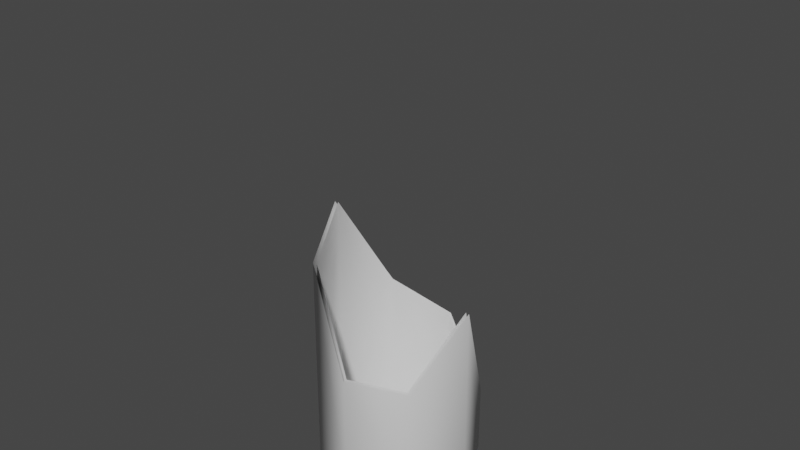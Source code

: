 # Source: bottle-2.blend  (saved by Blender 2.90.8; exported with 4.5.12 LTS)
import bpy
from mathutils import Matrix  # noqa: F401  (used for matrix-valued properties, if any)

bpy.ops.wm.read_factory_settings(use_empty=True)
scene = bpy.context.scene
scene.name = 'Scene'

# ---- collections
col_collection = bpy.data.collections.new('Collection'); scene.collection.children.link(col_collection)
col_collection_2 = bpy.data.collections.new('Collection 2'); scene.collection.children.link(col_collection_2)

# ---- materials (node trees are filled in below, after node groups)
mat_material = bpy.data.materials.new('Material')
mat_material.alpha_threshold = 0.0
mat_material.use_transparent_shadow = False
mat_material.line_color = (0.0, 0.0, 0.0, 1.0)

# ---- material node trees
mat_material.use_nodes = True; mat_material.node_tree.nodes.clear()
_N = mat_material.node_tree.nodes; _L = mat_material.node_tree.links
n0 = _N.new('ShaderNodeOutputMaterial'); n0.name = 'Material Output'; n0.location = (300, 300)
n1 = _N.new('ShaderNodeBsdfPrincipled'); n1.name = 'Principled BSDF'; n1.location = (10, 300)
n1.distribution = 'GGX'
n1.subsurface_method = 'BURLEY'
n1.inputs[2].default_value = 0.4
n1.inputs[3].default_value = 1.45
n1.inputs[27].default_value = (0.0, 0.0, 0.0, 1.0)
n1.inputs[28].default_value = 1.0
_L.new(n1.outputs[0], n0.inputs[0])
n0.is_active_output = True

# ---- world
world_world = bpy.data.worlds.new('World'); scene.world = world_world
world_world.use_nodes = True; world_world.node_tree.nodes.clear()
_N = world_world.node_tree.nodes; _L = world_world.node_tree.links
n0 = _N.new('ShaderNodeOutputWorld'); n0.name = 'World Output'; n0.location = (300, 300)
n1 = _N.new('ShaderNodeBackground'); n1.name = 'Background'; n1.location = (10, 300)
n1.inputs[0].default_value = (0.05088, 0.05088, 0.05088, 1.0)
_L.new(n1.outputs[0], n0.inputs[0])
n0.is_active_output = True
world_world.color = (0.05088, 0.05088, 0.05088)
world_world.use_sun_shadow = False
world_world.sun_shadow_jitter_overblur = 0.0

# ---- meshes
me_cube = bpy.data.meshes.new('Cube')
me_cube.from_pydata([(-4.244e-08, 0.223, 0.8182), (0.1577, 0.1577, 0.8182), (0.223, -4.919e-09, 0.8182), (0.1577, -0.1577, 0.8182), (-6.194e-08, -0.223, 0.8182), (-0.1577, -0.1577, 0.8182), (-0.223, 7.489e-09, 0.8182), (-0.1577, 0.1577, 0.8182), (-5.495e-08, 0.1124, 1.115), (-0.07951, 0.07951, 1.115), (-0.1124, 4.387e-09, 1.115), (-0.07951, -0.07951, 1.115), (-6.478e-08, -0.1124, 1.115), (0.07951, -0.07951, 1.115), (0.1124, -1.869e-09, 1.115), (0.07951, 0.07951, 1.115), (-9.943e-08, 0.06993, 1.309), (-0.04945, 0.04945, 1.309), (-0.06993, 3.433e-09, 1.309), (-0.04945, -0.04945, 1.309), (-1.055e-07, -0.06993, 1.309), (0.04945, -0.04945, 1.309), (0.06993, -4.583e-10, 1.309), (0.04945, 0.04945, 1.309), (-9.935e-08, 0.07093, 1.53), (-0.05016, 0.05016, 1.53), (-0.07093, 3.455e-09, 1.53), (-0.05016, -0.05016, 1.53), (-1.055e-07, -0.07093, 1.53), (0.05016, -0.05016, 1.53), (0.07093, -4.914e-10, 1.53), (0.05016, 0.05016, 1.53), (-9.864e-08, 0.08109, 1.538), (-0.05734, 0.05734, 1.538), (-0.08109, 3.683e-09, 1.538), (-0.05734, -0.05734, 1.538), (-1.057e-07, -0.08109, 1.538), (0.05734, -0.05734, 1.538), (0.08109, -8.286e-10, 1.538), (0.05734, 0.05734, 1.538), (-7.658e-08, 0.08109, 1.593), (-0.05734, 0.05734, 1.593), (-0.08109, 3.683e-09, 1.593), (-0.05734, -0.05734, 1.593), (-8.367e-08, -0.08109, 1.593), (0.05734, -0.05734, 1.593), (0.08109, -8.286e-10, 1.593), (0.05734, 0.05734, 1.593), (0.05734, -0.05734, 1.578), (-8.993e-08, -0.08109, 1.578), (-0.05734, -0.05734, 1.578), (-0.08109, 3.683e-09, 1.578), (-0.05734, 0.05734, 1.578), (-8.284e-08, 0.08109, 1.578), (0.05734, 0.05734, 1.578), (0.08109, -8.286e-10, 1.578), (-7.789e-08, 0.06878, 1.593), (-0.04864, 0.04864, 1.593), (-0.06878, 3.69e-09, 1.593), (-0.04864, -0.04864, 1.593), (-8.391e-08, -0.06878, 1.593), (0.04864, -0.04864, 1.593), (0.06878, -1.373e-10, 1.593), (0.04864, 0.04864, 1.593), (-1.016e-07, -0.08109, 1.549), (-0.08109, 3.683e-09, 1.549), (-9.45e-08, 0.08109, 1.549), (0.05734, 0.05734, 1.549), (0.05734, -0.05734, 1.549), (-0.05734, -0.05734, 1.549), (-0.05734, 0.05734, 1.549), (0.08109, -8.286e-10, 1.549), (-1.055e-07, -0.07087, 1.516), (-0.05011, -0.05011, 1.516), (-0.07087, 3.454e-09, 1.516), (-0.05011, 0.05011, 1.516), (0.05011, 0.05011, 1.516), (0.07087, -4.893e-10, 1.516), (0.05011, -0.05011, 1.516), (-9.935e-08, 0.07087, 1.516), (-0.1261, 0.1261, 1.025), (-0.09105, 0.09105, 1.102), (-0.1784, 6.736e-09, 1.025), (-0.1288, 5.023e-09, 1.102), (-0.1261, -0.1261, 1.025), (-0.09105, -0.09105, 1.102), (-6.333e-08, -0.1784, 1.025), (-6.445e-08, -0.1288, 1.102), (0.1261, -0.1261, 1.025), (0.09105, -0.09105, 1.102), (0.1784, -3.189e-09, 1.025), (0.1288, -2.14e-09, 1.102), (-5.319e-08, 0.1288, 1.102), (-4.774e-08, 0.1784, 1.025), (0.1261, 0.1261, 1.025), (0.09105, 0.09105, 1.102), (0.1577, -0.1577, 0.4265), (0.223, -4.919e-09, 0.6146), (-6.194e-08, -0.223, 0.433), (-0.223, 7.489e-09, 0.7874), (-0.1577, -0.1577, 0.6913), (-0.1577, 0.1577, 0.5059), (0.1577, 0.1577, 0.2718), (-4.244e-08, 0.223, 0.4245)], [], [(85, 87, 12, 11), (92, 81, 9, 8), (81, 83, 10, 9), (95, 92, 8, 15), (89, 91, 14, 13), (83, 85, 11, 10), (87, 89, 13, 12), (0, 7, 80, 93), (1, 0, 93, 94), (14, 15, 23, 22), (6, 5, 84, 82), (2, 1, 94, 90), (4, 3, 88, 86), (5, 4, 86, 84), (91, 95, 15, 14), (3, 2, 90, 88), (73, 72, 28, 27), (12, 13, 21, 20), (10, 11, 19, 18), (8, 9, 17, 16), (15, 8, 16, 23), (13, 14, 22, 21), (11, 12, 20, 19), (9, 10, 18, 17), (31, 24, 32, 39), (75, 74, 26, 25), (77, 76, 31, 30), (72, 78, 29, 28), (74, 73, 27, 26), (79, 75, 25, 24), (76, 79, 24, 31), (78, 77, 30, 29), (49, 48, 45, 44), (29, 30, 38, 37), (27, 28, 36, 35), (25, 26, 34, 33), (30, 31, 39, 38), (28, 29, 37, 36), (26, 27, 35, 34), (24, 25, 33, 32), (46, 47, 63, 62), (51, 50, 43, 42), (53, 52, 41, 40), (54, 53, 40, 47), (48, 55, 46, 45), (50, 49, 44, 43), (52, 51, 42, 41), (55, 54, 47, 46), (71, 67, 54, 55), (70, 65, 51, 52), (69, 64, 49, 50), (68, 71, 55, 48), (67, 66, 53, 54), (66, 70, 52, 53), (65, 69, 50, 51), (64, 68, 48, 49), (63, 56, 57, 58, 59, 60, 61, 62), (44, 45, 61, 60), (42, 43, 59, 58), (40, 41, 57, 56), (47, 40, 56, 63), (45, 46, 62, 61), (43, 44, 60, 59), (41, 42, 58, 57), (36, 37, 68, 64), (34, 35, 69, 65), (32, 33, 70, 66), (39, 32, 66, 67), (37, 38, 71, 68), (35, 36, 64, 69), (33, 34, 65, 70), (38, 39, 67, 71), (21, 22, 77, 78), (23, 16, 79, 76), (16, 17, 75, 79), (18, 19, 73, 74), (20, 21, 78, 72), (22, 23, 76, 77), (17, 18, 74, 75), (19, 20, 72, 73), (93, 80, 81, 92), (80, 82, 83, 81), (82, 84, 85, 83), (84, 86, 87, 85), (86, 88, 89, 87), (88, 90, 91, 89), (90, 94, 95, 91), (94, 93, 92, 95), (7, 6, 82, 80), (98, 96, 3, 4), (96, 97, 2, 3), (100, 98, 4, 5), (99, 100, 5, 6), (101, 99, 6, 7), (97, 102, 1, 2), (102, 103, 0, 1), (103, 101, 7, 0)])
me_cube.polygons.foreach_set('use_smooth', [True] * 97)
_uv = me_cube.uv_layers.new(name='UVMap')
_uv.uv.foreach_set('vector', [0.375, 1.0, 0.5, 1.0, 0.5, 1.0, 0.375, 1.0, 0.0, 1.0, 0.125, 1.0, 0.125, 1.0, 0.0, 1.0, 0.125, 1.0, 0.25, 1.0, 0.25, 1.0, 0.125, 1.0, 0.875, 1.0, 1.0, 1.0, 1.0, 1.0, 0.875, 1.0, 0.625, 1.0, 0.75, 1.0, 0.75, 1.0, 0.625, 1.0, 0.25, 1.0, 0.375, 1.0, 0.375, 1.0, 0.25, 1.0, 0.5, 1.0, 0.625, 1.0, 0.625, 1.0, 0.5, 1.0, 0.0, 1.0, 0.125, 1.0, 0.125, 1.0, 0.0, 1.0, 0.875, 1.0, 1.0, 1.0, 1.0, 1.0, 0.875, 1.0, 0.75, 1.0, 0.875, 1.0, 0.875, 1.0, 0.75, 1.0, 0.25, 1.0, 0.375, 1.0, 0.375, 1.0, 0.25, 1.0, 0.75, 1.0, 0.875, 1.0, 0.875, 1.0, 0.75, 1.0, 0.5, 1.0, 0.625, 1.0, 0.625, 1.0, 0.5, 1.0, 0.375, 1.0, 0.5, 1.0, 0.5, 1.0, 0.375, 1.0, 0.75, 1.0, 0.875, 1.0, 0.875, 1.0, 0.75, 1.0, 0.625, 1.0, 0.75, 1.0, 0.75, 1.0, 0.625, 1.0, 0.375, 1.0, 0.5, 1.0, 0.5, 1.0, 0.375, 1.0, 0.5, 1.0, 0.625, 1.0, 0.625, 1.0, 0.5, 1.0, 0.25, 1.0, 0.375, 1.0, 0.375, 1.0, 0.25, 1.0, 0.0, 1.0, 0.125, 1.0, 0.125, 1.0, 0.0, 1.0, 0.875, 1.0, 1.0, 1.0, 1.0, 1.0, 0.875, 1.0, 0.625, 1.0, 0.75, 1.0, 0.75, 1.0, 0.625, 1.0, 0.375, 1.0, 0.5, 1.0, 0.5, 1.0, 0.375, 1.0, 0.125, 1.0, 0.25, 1.0, 0.25, 1.0, 0.125, 1.0, 0.875, 1.0, 1.0, 1.0, 1.0, 1.0, 0.875, 1.0, 0.125, 1.0, 0.25, 1.0, 0.25, 1.0, 0.125, 1.0, 0.75, 1.0, 0.875, 1.0, 0.875, 1.0, 0.75, 1.0, 0.5, 1.0, 0.625, 1.0, 0.625, 1.0, 0.5, 1.0, 0.25, 1.0, 0.375, 1.0, 0.375, 1.0, 0.25, 1.0, 0.0, 1.0, 0.125, 1.0, 0.125, 1.0, 0.0, 1.0, 0.875, 1.0, 1.0, 1.0, 1.0, 1.0, 0.875, 1.0, 0.625, 1.0, 0.75, 1.0, 0.75, 1.0, 0.625, 1.0, 0.5, 1.0, 0.625, 1.0, 0.625, 1.0, 0.5, 1.0, 0.625, 1.0, 0.75, 1.0, 0.75, 1.0, 0.625, 1.0, 0.375, 1.0, 0.5, 1.0, 0.5, 1.0, 0.375, 1.0, 0.125, 1.0, 0.25, 1.0, 0.25, 1.0, 0.125, 1.0, 0.75, 1.0, 0.875, 1.0, 0.875, 1.0, 0.75, 1.0, 0.5, 1.0, 0.625, 1.0, 0.625, 1.0, 0.5, 1.0, 0.25, 1.0, 0.375, 1.0, 0.375, 1.0, 0.25, 1.0, 0.0, 1.0, 0.125, 1.0, 0.125, 1.0, 0.0, 1.0, 0.75, 1.0, 0.875, 1.0, 0.875, 1.0, 0.75, 1.0, 0.25, 1.0, 0.375, 1.0, 0.375, 1.0, 0.25, 1.0, 0.0, 1.0, 0.125, 1.0, 0.125, 1.0, 0.0, 1.0, 0.875, 1.0, 1.0, 1.0, 1.0, 1.0, 0.875, 1.0, 0.625, 1.0, 0.75, 1.0, 0.75, 1.0, 0.625, 1.0, 0.375, 1.0, 0.5, 1.0, 0.5, 1.0, 0.375, 1.0, 0.125, 1.0, 0.25, 1.0, 0.25, 1.0, 0.125, 1.0, 0.75, 1.0, 0.875, 1.0, 0.875, 1.0, 0.75, 1.0, 0.75, 1.0, 0.875, 1.0, 0.875, 1.0, 0.75, 1.0, 0.125, 1.0, 0.25, 1.0, 0.25, 1.0, 0.125, 1.0, 0.375, 1.0, 0.5, 1.0, 0.5, 1.0, 0.375, 1.0, 0.625, 1.0, 0.75, 1.0, 0.75, 1.0, 0.625, 1.0, 0.875, 1.0, 1.0, 1.0, 1.0, 1.0, 0.875, 1.0, 0.0, 1.0, 0.125, 1.0, 0.125, 1.0, 0.0, 1.0, 0.25, 1.0, 0.375, 1.0, 0.375, 1.0, 0.25, 1.0, 0.5, 1.0, 0.625, 1.0, 0.625, 1.0, 0.5, 1.0, 0.4197, 0.4197, 0.25, 0.49, 0.08029, 0.4197, 0.01, 0.25, 0.08029, 0.08029, 0.25, 0.01, 0.4197, 0.08029, 0.49, 0.25, 0.5, 1.0, 0.625, 1.0, 0.625, 1.0, 0.5, 1.0, 0.25, 1.0, 0.375, 1.0, 0.375, 1.0, 0.25, 1.0, 0.0, 1.0, 0.125, 1.0, 0.125, 1.0, 0.0, 1.0, 0.875, 1.0, 1.0, 1.0, 1.0, 1.0, 0.875, 1.0, 0.625, 1.0, 0.75, 1.0, 0.75, 1.0, 0.625, 1.0, 0.375, 1.0, 0.5, 1.0, 0.5, 1.0, 0.375, 1.0, 0.125, 1.0, 0.25, 1.0, 0.25, 1.0, 0.125, 1.0, 0.5, 1.0, 0.625, 1.0, 0.625, 1.0, 0.5, 1.0, 0.25, 1.0, 0.375, 1.0, 0.375, 1.0, 0.25, 1.0, 0.0, 1.0, 0.125, 1.0, 0.125, 1.0, 0.0, 1.0, 0.875, 1.0, 1.0, 1.0, 1.0, 1.0, 0.875, 1.0, 0.625, 1.0, 0.75, 1.0, 0.75, 1.0, 0.625, 1.0, 0.375, 1.0, 0.5, 1.0, 0.5, 1.0, 0.375, 1.0, 0.125, 1.0, 0.25, 1.0, 0.25, 1.0, 0.125, 1.0, 0.75, 1.0, 0.875, 1.0, 0.875, 1.0, 0.75, 1.0, 0.625, 1.0, 0.75, 1.0, 0.75, 1.0, 0.625, 1.0, 0.875, 1.0, 1.0, 1.0, 1.0, 1.0, 0.875, 1.0, 0.0, 1.0, 0.125, 1.0, 0.125, 1.0, 0.0, 1.0, 0.25, 1.0, 0.375, 1.0, 0.375, 1.0, 0.25, 1.0, 0.5, 1.0, 0.625, 1.0, 0.625, 1.0, 0.5, 1.0, 0.75, 1.0, 0.875, 1.0, 0.875, 1.0, 0.75, 1.0, 0.125, 1.0, 0.25, 1.0, 0.25, 1.0, 0.125, 1.0, 0.375, 1.0, 0.5, 1.0, 0.5, 1.0, 0.375, 1.0, 0.0, 1.0, 0.125, 1.0, 0.125, 1.0, 0.0, 1.0, 0.125, 1.0, 0.25, 1.0, 0.25, 1.0, 0.125, 1.0, 0.25, 1.0, 0.375, 1.0, 0.375, 1.0, 0.25, 1.0, 0.375, 1.0, 0.5, 1.0, 0.5, 1.0, 0.375, 1.0, 0.5, 1.0, 0.625, 1.0, 0.625, 1.0, 0.5, 1.0, 0.625, 1.0, 0.75, 1.0, 0.75, 1.0, 0.625, 1.0, 0.75, 1.0, 0.875, 1.0, 0.875, 1.0, 0.75, 1.0, 0.875, 1.0, 1.0, 1.0, 1.0, 1.0, 0.875, 1.0, 0.125, 1.0, 0.25, 1.0, 0.25, 1.0, 0.125, 1.0, 0.5, 0.7714, 0.625, 0.7675, 0.625, 1.0, 0.5, 1.0, 0.625, 0.7675, 0.75, 0.8792, 0.75, 1.0, 0.625, 1.0, 0.375, 0.9247, 0.5, 0.7714, 0.5, 1.0, 0.375, 1.0, 0.25, 0.9817, 0.375, 0.9247, 0.375, 1.0, 0.25, 1.0, 0.125, 0.8147, 0.25, 0.9817, 0.25, 1.0, 0.125, 1.0, 0.75, 0.8792, 0.875, 0.6758, 0.875, 1.0, 0.75, 1.0, 0.875, 0.6758, 1.0, 0.7664, 1.0, 1.0, 0.875, 1.0, 0.0, 0.7664, 0.125, 0.8147, 0.125, 1.0, 0.0, 1.0])
me_cube.materials.append(mat_material)
me_cube.use_remesh_preserve_volume = False
me_cube.use_remesh_preserve_attributes = False
me_cube.use_mirror_vertex_groups = False
me_cube.update()
me_cube_001 = bpy.data.meshes.new('Cube.001')
me_cube_001.from_pydata([(-2.98e-08, 0.1292, -0.01425), (-4.244e-08, 0.223, 0.07247), (-3.865e-08, 0.1955, 0.01115), (0.09133, 0.09133, -0.01425), (0.1577, 0.1577, 0.07247), (0.1383, 0.1383, 0.01115), (0.1292, -3.725e-09, -0.01425), (0.223, -4.919e-09, 0.07247), (0.1955, -4.657e-09, 0.01115), (0.09133, -0.09133, -0.01425), (0.1577, -0.1577, 0.07247), (0.1383, -0.1383, 0.01115), (-8.568e-08, -0.1292, -0.01425), (-6.194e-08, -0.223, 0.07247), (-6.845e-08, -0.1955, 0.01115), (-0.09133, -0.09133, -0.01425), (-0.1577, -0.1577, 0.07247), (-0.1383, -0.1383, 0.01115), (-0.1292, 0.0, -0.01425), (-0.223, 7.489e-09, 0.07247), (-0.1955, 5.588e-09, 0.01115), (-0.09133, 0.09133, -0.01425), (-0.1577, 0.1577, 0.07247), (-0.1383, 0.1383, 0.01115), (0.1577, -0.1577, 0.4265), (0.223, -4.919e-09, 0.6146), (-6.194e-08, -0.223, 0.433), (-0.223, 7.489e-09, 0.7874), (-0.1577, -0.1577, 0.6913), (-0.1577, 0.1577, 0.5059), (0.1577, 0.1577, 0.2718), (-4.244e-08, 0.223, 0.4245)], [], [(22, 29, 31, 1), (7, 25, 24, 10), (10, 24, 26, 13), (13, 26, 28, 16), (16, 28, 27, 19), (19, 27, 29, 22), (4, 30, 25, 7), (1, 31, 30, 4), (1, 4, 5, 2), (2, 5, 3, 0), (4, 7, 8, 5), (5, 8, 6, 3), (7, 10, 11, 8), (8, 11, 9, 6), (10, 13, 14, 11), (11, 14, 12, 9), (13, 16, 17, 14), (14, 17, 15, 12), (16, 19, 20, 17), (17, 20, 18, 15), (19, 22, 23, 20), (20, 23, 21, 18), (22, 1, 2, 23), (23, 2, 0, 21), (0, 3, 6, 9, 12, 15, 18, 21)])
me_cube_001.polygons.foreach_set('use_smooth', [True] * 25)
_uv = me_cube_001.uv_layers.new(name='UVMap')
_uv.uv.foreach_set('vector', [0.125, 0.5575, 0.125, 0.8147, 0.0, 0.7664, 0.0, 0.5575, 0.75, 0.5575, 0.75, 0.8792, 0.625, 0.7675, 0.625, 0.5575, 0.625, 0.5575, 0.625, 0.7675, 0.5, 0.7714, 0.5, 0.5575, 0.5, 0.5575, 0.5, 0.7714, 0.375, 0.9247, 0.375, 0.5575, 0.375, 0.5575, 0.375, 0.9247, 0.25, 0.9817, 0.25, 0.5575, 0.25, 0.5575, 0.25, 0.9817, 0.125, 0.8147, 0.125, 0.5575, 0.875, 0.5575, 0.875, 0.6758, 0.75, 0.8792, 0.75, 0.5575, 1.0, 0.5575, 1.0, 0.7664, 0.875, 0.6758, 0.875, 0.5575, 1.0, 0.5575, 0.875, 0.5575, 0.8827, 0.5, 0.9923, 0.5, 0.7605, 0.4857, 0.9092, 0.424, 0.8483, 0.3483, 0.75, 0.389, 0.875, 0.5575, 0.75, 0.5575, 0.7577, 0.5, 0.8673, 0.5, 0.924, 0.4092, 0.9857, 0.2605, 0.889, 0.25, 0.8483, 0.3483, 0.75, 0.5575, 0.625, 0.5575, 0.6327, 0.5, 0.7423, 0.5, 0.9857, 0.2395, 0.924, 0.09075, 0.8483, 0.1517, 0.889, 0.25, 0.625, 0.5575, 0.5, 0.5575, 0.5077, 0.5, 0.6173, 0.5, 0.9092, 0.07596, 0.7605, 0.01433, 0.75, 0.111, 0.8483, 0.1517, 0.5, 0.5575, 0.375, 0.5575, 0.3827, 0.5, 0.4923, 0.5, 0.7395, 0.01433, 0.5908, 0.07596, 0.6517, 0.1517, 0.75, 0.111, 0.375, 0.5575, 0.25, 0.5575, 0.2577, 0.5, 0.3673, 0.5, 0.576, 0.09075, 0.5143, 0.2395, 0.611, 0.25, 0.6517, 0.1517, 0.25, 0.5575, 0.125, 0.5575, 0.1327, 0.5, 0.2423, 0.5, 0.5143, 0.2605, 0.576, 0.4092, 0.6517, 0.3483, 0.611, 0.25, 0.125, 0.5575, 0.0, 0.5575, 0.007705, 0.5, 0.1173, 0.5, 0.5908, 0.424, 0.7395, 0.4857, 0.75, 0.389, 0.6517, 0.3483, 0.75, 0.389, 0.8483, 0.3483, 0.889, 0.25, 0.8483, 0.1517, 0.75, 0.111, 0.6517, 0.1517, 0.611, 0.25, 0.6517, 0.3483])
me_cube_001.materials.append(mat_material)
me_cube_001.use_remesh_preserve_volume = False
me_cube_001.use_remesh_preserve_attributes = False
me_cube_001.use_mirror_vertex_groups = False
me_cube_001.update()

# ---- objects
ob_cube = bpy.data.objects.new('Cube', me_cube)
ob_cube_001 = bpy.data.objects.new('Cube.001', me_cube_001)

# ---- transforms, parenting, visibility, modifiers, constraints
ob_cube.location = (0.0, 0.0, 0.0)
ob_cube.lock_rotations_4d = False
ob_cube.empty_display_type = 'ARROWS'
ob_cube.lineart.crease_threshold = 0.0
_m = ob_cube.modifiers.new('Solidify', 'SOLIDIFY')
_m.use_rim = False
ob_cube_001.location = (0.0, 0.0, 0.0)
ob_cube_001.lock_rotations_4d = False
ob_cube_001.empty_display_type = 'ARROWS'
ob_cube_001.lineart.crease_threshold = 0.0
_m = ob_cube_001.modifiers.new('Solidify', 'SOLIDIFY')
_m.use_rim = False

# ---- collection membership
col_collection.objects.link(ob_cube)
col_collection_2.objects.link(ob_cube_001)
def _layer_coll(name, lc=None):
    lc = lc or bpy.context.view_layer.layer_collection
    for c in lc.children:
        if c.name == name: return c
        r = _layer_coll(name, c)
        if r: return r
_layer_coll('Collection').exclude = True

# ---- scene / render settings (as saved in the file)
scene.frame_start = 1; scene.frame_end = 250; scene.frame_set(1)
scene.render.engine = 'BLENDER_EEVEE_NEXT'
scene.cycles.use_denoising = False
scene.cycles.samples = 128
scene.cycles.sampling_pattern = 'TABULATED_SOBOL'
scene.cycles.use_adaptive_sampling = False
scene.cycles.use_light_tree = False
scene.view_settings.view_transform = 'Filmic'
bpy.context.view_layer.update()

# ---- added for rendering (the .blend has no active camera and no usable light): camera, sun
cam_auto = bpy.data.cameras.new('AutoCamera')
cam_auto.lens = 50.0
cam_auto.sensor_width = 36.0
cam_auto.clip_end = 1000.0
ob_auto_camera = bpy.data.objects.new('AutoCamera', cam_auto)
scene.collection.objects.link(ob_auto_camera)
ob_auto_camera.location = (1.59785, -1.91741, 2.06785)
ob_auto_camera.rotation_euler = (1.09748, -7.21219e-08, 0.694738)
scene.camera = ob_auto_camera
light_auto_sun = bpy.data.lights.new('AutoSun', 'SUN')
light_auto_sun.energy = 3.0
light_auto_sun.angle = 0.0523599
ob_auto_sun = bpy.data.objects.new('AutoSun', light_auto_sun)
scene.collection.objects.link(ob_auto_sun)
ob_auto_sun.rotation_euler = (0.872665, 0.174533, 0.523599)
bpy.context.view_layer.update()
